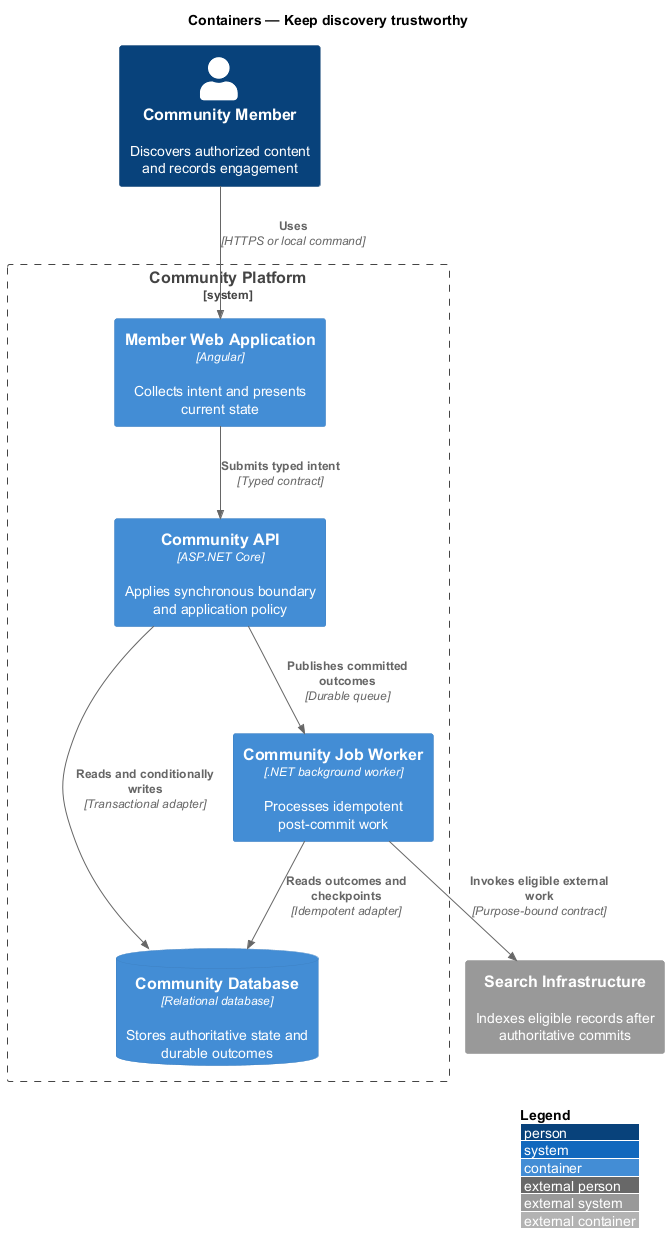

The diagram above was rendered by PlantUML. Its source (embedded in the PNG):
@startuml
!include <C4/C4_Container>
LAYOUT_WITH_LEGEND()
title Containers — Keep discovery trustworthy

Person(actor, "Community Member", "Discovers authorized content and records engagement")
System_Ext(external, "Search Infrastructure", "Indexes eligible records after authoritative commits")
System_Boundary(system, "Community Platform") {
  Container(frontend, "Member Web Application", "Angular", "Collects intent and presents current state")
  Container(backend, "Community API", "ASP.NET Core", "Applies synchronous boundary and application policy")
  Container(worker, "Community Job Worker", ".NET background worker", "Processes idempotent post-commit work")
  ContainerDb(store, "Community Database", "Relational database", "Stores authoritative state and durable outcomes")
}

Rel(actor, frontend, "Uses", "HTTPS or local command")
Rel(frontend, backend, "Submits typed intent", "Typed contract")
Rel(backend, store, "Reads and conditionally writes", "Transactional adapter")
Rel(backend, worker, "Publishes committed outcomes", "Durable queue")
Rel(worker, store, "Reads outcomes and checkpoints", "Idempotent adapter")
Rel(worker, external, "Invokes eligible external work", "Purpose-bound contract")
@enduml